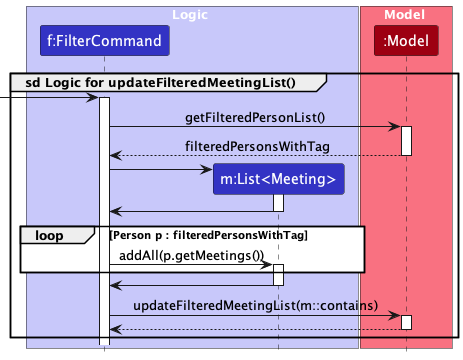

The diagram above was rendered by PlantUML. Its source (embedded in the PNG):
@startuml
group sd Logic for updateFilteredMeetingList()
    !include style.puml
    skinparam ArrowFontStyle plain
    skinparam sequenceReferenceBackgroundColor white

    box Logic LOGIC_COLOR_T1
    participant "f:FilterCommand" as FilterCommand LOGIC_COLOR
    participant "m:List<Meeting>" as MeetingList LOGIC_COLOR

    end box

    box Model MODEL_COLOR_T1
    participant ":Model" as Model MODEL_COLOR
    end box

    [-> FilterCommand
     activate FilterCommand

    FilterCommand -> Model : getFilteredPersonList()
    activate Model

    Model --> FilterCommand : filteredPersonsWithTag
    deactivate Model

    create MeetingList
    FilterCommand -> MeetingList
    activate MeetingList

    MeetingList -> FilterCommand
    deactivate MeetingList


    loop Person p : filteredPersonsWithTag
        FilterCommand -> MeetingList: addAll(p.getMeetings())
        activate MeetingList
    end

    MeetingList -> FilterCommand :
    deactivate MeetingList



    FilterCommand -> Model : updateFilteredMeetingList(m::contains)
    activate Model

    Model --> FilterCommand
    deactivate Model

end
@enduml